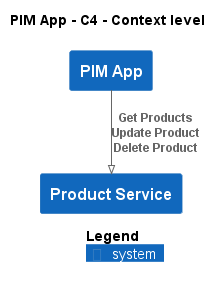

The diagram above was rendered by PlantUML. Its source (embedded in the PNG):
@startuml
!pragma layout smetana
!include ..\..\.c4s\C4_Context.puml

AddElementTag("state:new", $bgColor=green, $fontColor=#ffffff, $borderColor=green, $shadowing="False")
AddElementTag("state:changed", $bgColor=orange, $fontColor=#ffffff, $borderColor=orange, $shadowing="False")
AddElementTag("state:removed", $bgColor=red, $fontColor=#ffffff, $borderColor=red, $shadowing="False")

AddRelTag("state:new", $textColor=green, $lineColor=green)
AddRelTag("state:changed", $textColor=orange, $lineColor=orange)
AddRelTag("state:removed", $textColor=red, $lineColor=red)

SHOW_PERSON_PORTRAIT()
LAYOUT_TOP_DOWN()

skinparam linetype polyline

title PIM App - C4 - Context level

System(ECommercePlatform.SoftwareSystems.PIMApp, "PIM App", "")
System(ECommercePlatform.SoftwareSystems.ProductService, "Product Service", "")

Rel(ECommercePlatform.SoftwareSystems.PIMApp, ECommercePlatform.SoftwareSystems.ProductService, "Get Products\nUpdate Product\nDelete Product")


SHOW_LEGEND()
@enduml